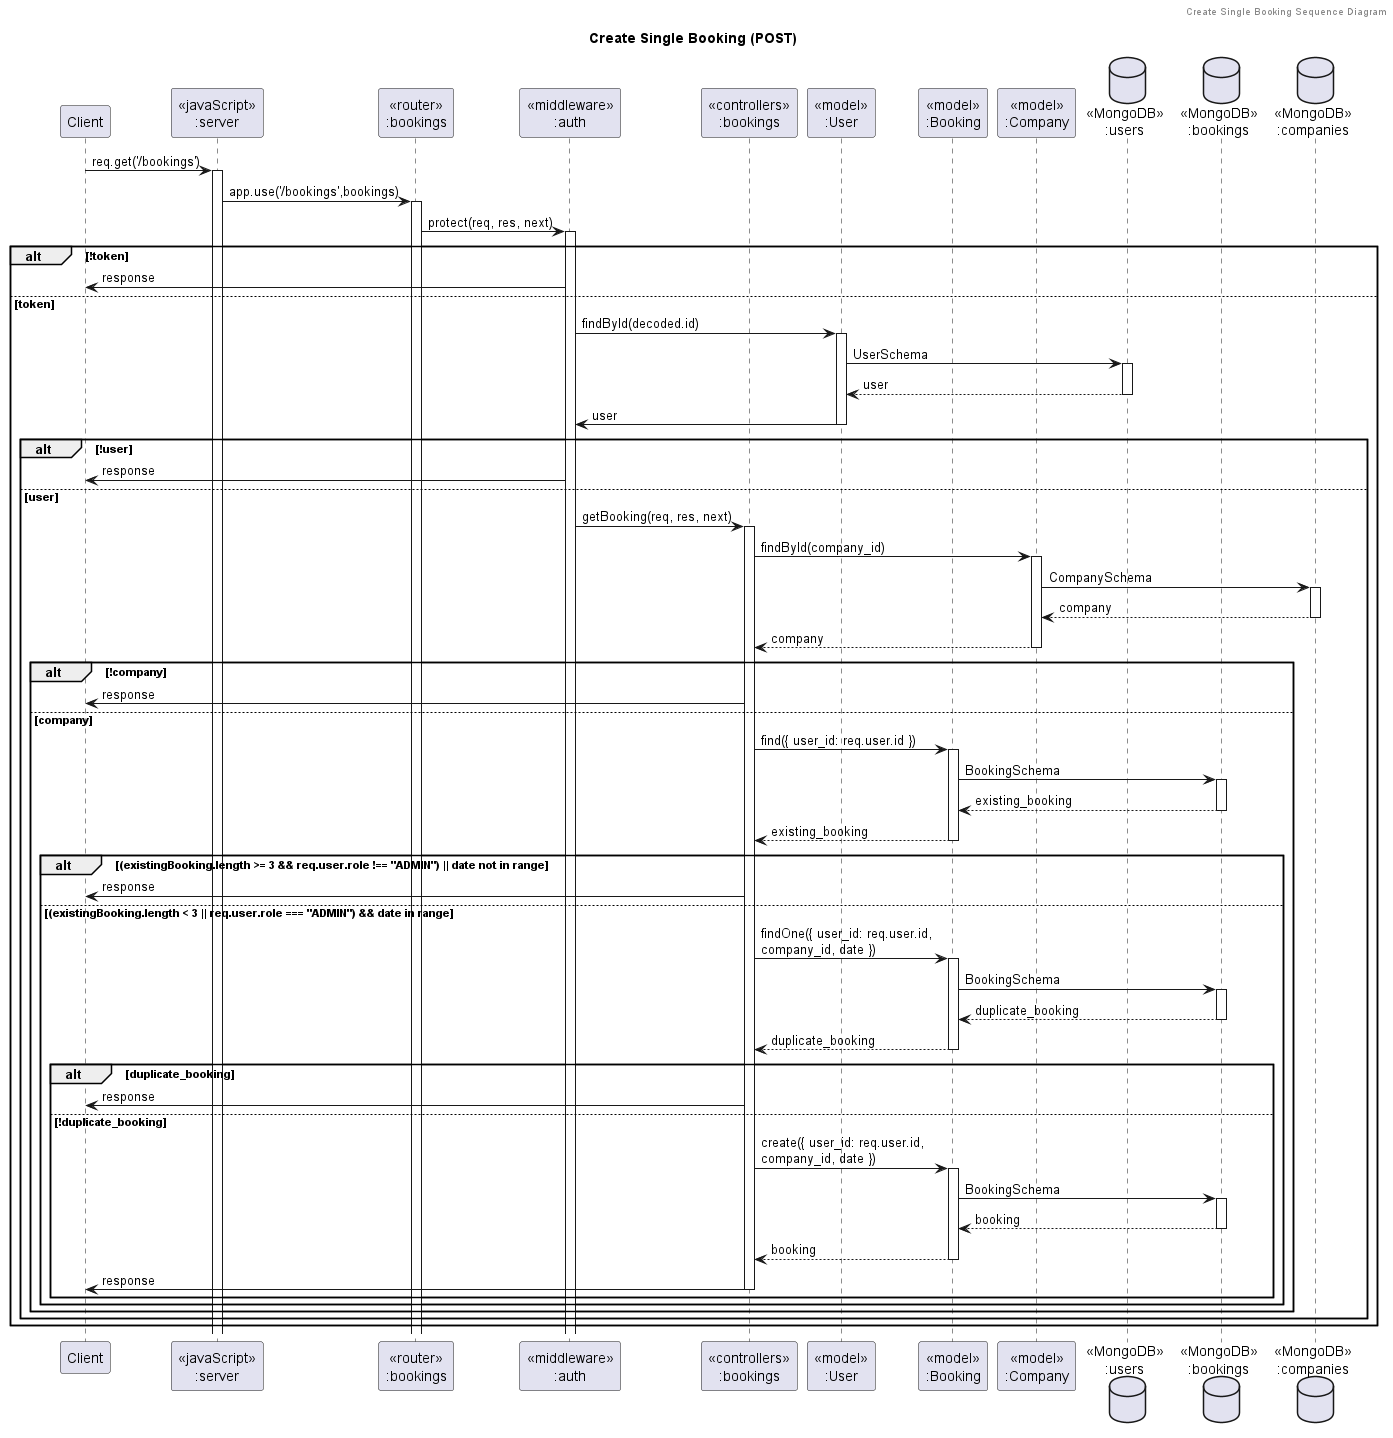

The diagram above was rendered by PlantUML. Its source (embedded in the PNG):
@startuml Create Single Booking (POST)

header Create Single Booking Sequence Diagram
title "Create Single Booking (POST)"

participant "Client" as client
participant "<<javaScript>>\n:server" as server
participant "<<router>>\n:bookings" as routerBookings
participant "<<middleware>>\n:auth" as authMiddleware
participant "<<controllers>>\n:bookings" as controllersBookings
participant "<<model>>\n:User" as modelUser
participant "<<model>>\n:Booking" as modelBooking
participant "<<model>>\n:Company" as modelCompany
database "<<MongoDB>>\n:users" as UsersDatabase
database "<<MongoDB>>\n:bookings" as BookingsDatabase
database "<<MongoDB>>\n:companies" as CompaniesDatabase

client -> server ++:req.get('/bookings')
server -> routerBookings ++:app.use('/bookings',bookings)
routerBookings -> authMiddleware ++:protect(req, res, next)
alt !token 
    authMiddleware -> client :response
else token
    authMiddleware -> modelUser ++:findById(decoded.id)
    modelUser -> UsersDatabase ++: UserSchema
    UsersDatabase --> modelUser --: user
    modelUser -> authMiddleware --: user
    alt !user
        authMiddleware -> client :response
    else user
        authMiddleware -> controllersBookings ++: getBooking(req, res, next)
        controllersBookings -> modelCompany ++: findById(company_id)
        modelCompany -> CompaniesDatabase ++: CompanySchema
        CompaniesDatabase --> modelCompany --: company
        controllersBookings <-- modelCompany --:company
        alt !company
            controllersBookings -> client :response
        else company
            controllersBookings -> modelBooking ++:find({ user_id: req.user.id })
            modelBooking -> BookingsDatabase ++: BookingSchema
            BookingsDatabase --> modelBooking --: existing_booking
            controllersBookings <-- modelBooking --:existing_booking
            alt (existingBooking.length >= 3 && req.user.role !== "ADMIN") || date not in range
                controllersBookings -> client :response
            else (existingBooking.length < 3 || req.user.role === "ADMIN") && date in range
                controllersBookings -> modelBooking ++:findOne({ user_id: req.user.id, \ncompany_id, date })
                modelBooking -> BookingsDatabase ++: BookingSchema
                BookingsDatabase --> modelBooking --: duplicate_booking
                controllersBookings <-- modelBooking --:duplicate_booking
                alt duplicate_booking
                    controllersBookings -> client :response
                else !duplicate_booking
                    controllersBookings -> modelBooking ++:create({ user_id: req.user.id, \ncompany_id, date })
                    modelBooking -> BookingsDatabase ++: BookingSchema
                    BookingsDatabase --> modelBooking --: booking
                    controllersBookings <-- modelBooking --:booking
                    controllersBookings -> client --:response
                end
            end
        end
    end
end

@enduml